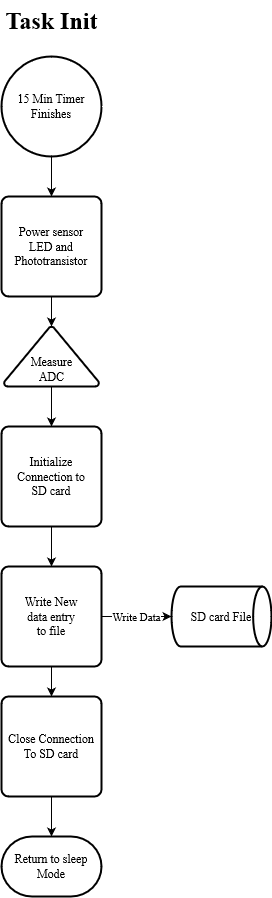

The diagram above was exported from draw.io. Its source (the exported page's mxGraphModel, read from the mxfile embedded in the PNG):
<mxGraphModel dx="268" dy="563" grid="1" gridSize="10" guides="1" tooltips="1" connect="1" arrows="1" fold="1" page="1" pageScale="1" pageWidth="850" pageHeight="1100" math="0" shadow="0">
  <root>
    <mxCell id="iH55g83b1cjsVrWr9-6T-0" />
    <mxCell id="iH55g83b1cjsVrWr9-6T-1" parent="iH55g83b1cjsVrWr9-6T-0" />
    <mxCell id="iH55g83b1cjsVrWr9-6T-7" value="" style="edgeStyle=orthogonalEdgeStyle;rounded=0;orthogonalLoop=1;jettySize=auto;html=1;fontFamily=Times New Roman;" edge="1" parent="iH55g83b1cjsVrWr9-6T-1" source="iH55g83b1cjsVrWr9-6T-4" target="iH55g83b1cjsVrWr9-6T-5">
      <mxGeometry relative="1" as="geometry" />
    </mxCell>
    <mxCell id="iH55g83b1cjsVrWr9-6T-4" value="&lt;div&gt;15 Min Timer&lt;/div&gt;&lt;div&gt;Finishes&lt;br&gt;&lt;/div&gt;" style="strokeWidth=2;html=1;shape=mxgraph.flowchart.start_2;whiteSpace=wrap;fontFamily=Times New Roman;" vertex="1" parent="iH55g83b1cjsVrWr9-6T-1">
      <mxGeometry x="260" y="76" width="100" height="100" as="geometry" />
    </mxCell>
    <mxCell id="iH55g83b1cjsVrWr9-6T-8" value="" style="edgeStyle=orthogonalEdgeStyle;rounded=0;orthogonalLoop=1;jettySize=auto;html=1;fontFamily=Times New Roman;" edge="1" parent="iH55g83b1cjsVrWr9-6T-1" source="iH55g83b1cjsVrWr9-6T-5" target="iH55g83b1cjsVrWr9-6T-6">
      <mxGeometry relative="1" as="geometry" />
    </mxCell>
    <mxCell id="iH55g83b1cjsVrWr9-6T-5" value="&lt;div&gt;Power sensor &lt;br&gt;&lt;/div&gt;&lt;div&gt;LED and Phototransistor&lt;br&gt;&lt;/div&gt;" style="rounded=1;whiteSpace=wrap;html=1;absoluteArcSize=1;arcSize=14;strokeWidth=2;fontFamily=Times New Roman;" vertex="1" parent="iH55g83b1cjsVrWr9-6T-1">
      <mxGeometry x="260" y="216" width="100" height="100" as="geometry" />
    </mxCell>
    <mxCell id="iH55g83b1cjsVrWr9-6T-10" value="" style="edgeStyle=orthogonalEdgeStyle;rounded=0;orthogonalLoop=1;jettySize=auto;html=1;fontFamily=Times New Roman;" edge="1" parent="iH55g83b1cjsVrWr9-6T-1" source="iH55g83b1cjsVrWr9-6T-6" target="iH55g83b1cjsVrWr9-6T-9">
      <mxGeometry relative="1" as="geometry" />
    </mxCell>
    <mxCell id="iH55g83b1cjsVrWr9-6T-6" value="&lt;div&gt;Measure&lt;/div&gt;&lt;div&gt;ADC&lt;br&gt;&lt;/div&gt;" style="strokeWidth=2;html=1;shape=mxgraph.flowchart.extract_or_measurement;whiteSpace=wrap;fontFamily=Times New Roman;labelPosition=center;verticalLabelPosition=middle;align=center;verticalAlign=bottom;" vertex="1" parent="iH55g83b1cjsVrWr9-6T-1">
      <mxGeometry x="262.5" y="346" width="95" height="60" as="geometry" />
    </mxCell>
    <mxCell id="iH55g83b1cjsVrWr9-6T-12" value="" style="edgeStyle=orthogonalEdgeStyle;rounded=0;orthogonalLoop=1;jettySize=auto;html=1;fontFamily=Times New Roman;" edge="1" parent="iH55g83b1cjsVrWr9-6T-1" source="iH55g83b1cjsVrWr9-6T-9" target="iH55g83b1cjsVrWr9-6T-11">
      <mxGeometry relative="1" as="geometry" />
    </mxCell>
    <mxCell id="iH55g83b1cjsVrWr9-6T-9" value="&lt;div&gt;Initialize Connection to &lt;br&gt;&lt;/div&gt;&lt;div&gt;SD card &lt;/div&gt;" style="rounded=1;whiteSpace=wrap;html=1;absoluteArcSize=1;arcSize=14;strokeWidth=2;fontFamily=Times New Roman;" vertex="1" parent="iH55g83b1cjsVrWr9-6T-1">
      <mxGeometry x="260" y="446" width="100" height="100" as="geometry" />
    </mxCell>
    <mxCell id="iH55g83b1cjsVrWr9-6T-16" value="" style="edgeStyle=orthogonalEdgeStyle;rounded=0;orthogonalLoop=1;jettySize=auto;html=1;fontFamily=Times New Roman;" edge="1" parent="iH55g83b1cjsVrWr9-6T-1" source="iH55g83b1cjsVrWr9-6T-11" target="iH55g83b1cjsVrWr9-6T-13">
      <mxGeometry relative="1" as="geometry" />
    </mxCell>
    <mxCell id="g84ZoQumytaIgtNzB_Y4-2" value="Write Data" style="edgeStyle=orthogonalEdgeStyle;rounded=0;orthogonalLoop=1;jettySize=auto;html=1;fontFamily=Times New Roman;" edge="1" parent="iH55g83b1cjsVrWr9-6T-1" source="iH55g83b1cjsVrWr9-6T-11" target="g84ZoQumytaIgtNzB_Y4-0">
      <mxGeometry relative="1" as="geometry" />
    </mxCell>
    <mxCell id="iH55g83b1cjsVrWr9-6T-11" value="&lt;div&gt;Write New &lt;br&gt;&lt;/div&gt;&lt;div&gt;data entry&lt;/div&gt;&lt;div&gt;to file&lt;br&gt;&lt;/div&gt;" style="rounded=1;whiteSpace=wrap;html=1;absoluteArcSize=1;arcSize=14;strokeWidth=2;fontFamily=Times New Roman;" vertex="1" parent="iH55g83b1cjsVrWr9-6T-1">
      <mxGeometry x="260" y="586" width="100" height="100" as="geometry" />
    </mxCell>
    <mxCell id="iH55g83b1cjsVrWr9-6T-15" value="" style="edgeStyle=orthogonalEdgeStyle;rounded=0;orthogonalLoop=1;jettySize=auto;html=1;fontFamily=Times New Roman;" edge="1" parent="iH55g83b1cjsVrWr9-6T-1" source="iH55g83b1cjsVrWr9-6T-13">
      <mxGeometry relative="1" as="geometry">
        <mxPoint x="310" y="856" as="targetPoint" />
      </mxGeometry>
    </mxCell>
    <mxCell id="iH55g83b1cjsVrWr9-6T-13" value="&lt;div&gt;Close Connection&lt;/div&gt;&lt;div&gt;To SD card&lt;br&gt;&lt;/div&gt;" style="rounded=1;whiteSpace=wrap;html=1;absoluteArcSize=1;arcSize=14;strokeWidth=2;fontFamily=Times New Roman;" vertex="1" parent="iH55g83b1cjsVrWr9-6T-1">
      <mxGeometry x="260" y="716" width="100" height="100" as="geometry" />
    </mxCell>
    <mxCell id="iH55g83b1cjsVrWr9-6T-17" value="Return to sleep Mode" style="strokeWidth=2;html=1;shape=mxgraph.flowchart.terminator;whiteSpace=wrap;fontFamily=Times New Roman;" vertex="1" parent="iH55g83b1cjsVrWr9-6T-1">
      <mxGeometry x="260" y="856" width="100" height="60" as="geometry" />
    </mxCell>
    <mxCell id="g84ZoQumytaIgtNzB_Y4-0" value="SD card File" style="strokeWidth=2;html=1;shape=mxgraph.flowchart.direct_data;whiteSpace=wrap;fontFamily=Times New Roman;" vertex="1" parent="iH55g83b1cjsVrWr9-6T-1">
      <mxGeometry x="430" y="606" width="100" height="60" as="geometry" />
    </mxCell>
    <mxCell id="0XN_aptPq7WxWkqBFzUb-0" value="Task Init" style="text;strokeColor=none;fillColor=none;html=1;fontSize=24;fontStyle=1;verticalAlign=middle;align=center;fontFamily=Times New Roman;" vertex="1" parent="iH55g83b1cjsVrWr9-6T-1">
      <mxGeometry x="260" y="20" width="100" height="40" as="geometry" />
    </mxCell>
  </root>
</mxGraphModel>